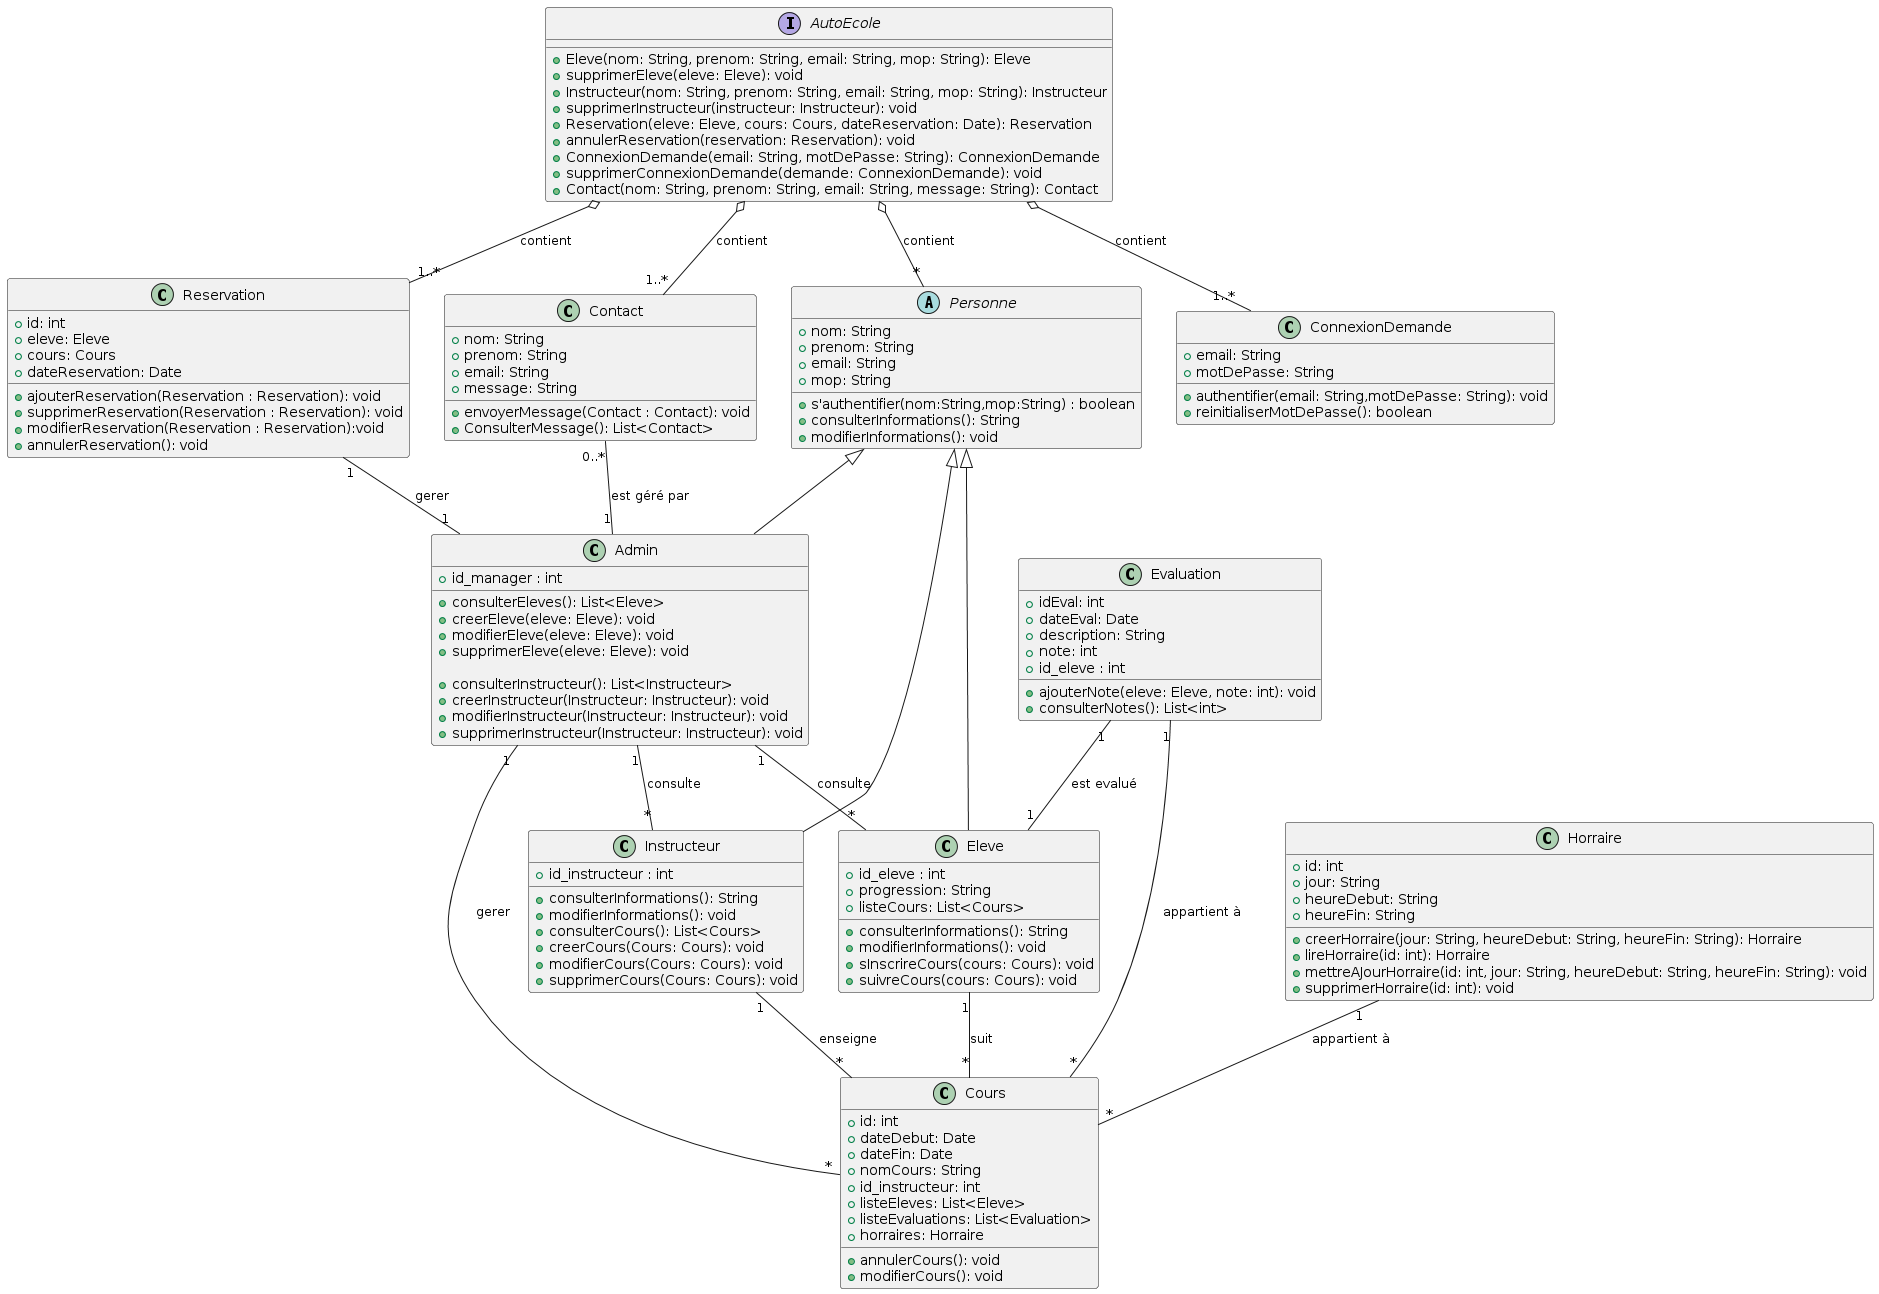

The diagram above was rendered by PlantUML. Its source (embedded in the PNG):
@startuml
abstract class Personne {
    + nom: String
    + prenom: String
    + email: String
    + mop: String
  
    + s'authentifier(nom:String,mop:String) : boolean 
    + consulterInformations(): String
    + modifierInformations(): void
}

class Instructeur {
    + id_instructeur : int

    + consulterInformations(): String
    + modifierInformations(): void
     + consulterCours(): List<Cours>
    + creerCours(Cours: Cours): void
    + modifierCours(Cours: Cours): void
    + supprimerCours(Cours: Cours): void
}

class Admin {
    + id_manager : int

    
    + consulterEleves(): List<Eleve>
    + creerEleve(eleve: Eleve): void
    + modifierEleve(eleve: Eleve): void
    + supprimerEleve(eleve: Eleve): void

    + consulterInstructeur(): List<Instructeur>
    + creerInstructeur(Instructeur: Instructeur): void
    + modifierInstructeur(Instructeur: Instructeur): void
    + supprimerInstructeur(Instructeur: Instructeur): void
}

class Eleve {
    + id_eleve : int
    + progression: String
    + listeCours: List<Cours>

    + consulterInformations(): String
    + modifierInformations(): void
    + sInscrireCours(cours: Cours): void
    + suivreCours(cours: Cours): void
}

class Cours {
    + id: int
    + dateDebut: Date
    + dateFin: Date
    + nomCours: String
    + id_instructeur: int
    + listeEleves: List<Eleve>
    + listeEvaluations: List<Evaluation>
    + horraires: Horraire

    + annulerCours(): void
    + modifierCours(): void
}

class Evaluation {
    + idEval: int
    + dateEval: Date
    + description: String
    + note: int
    + id_eleve : int

    + ajouterNote(eleve: Eleve, note: int): void
    + consulterNotes(): List<int>
}


class Reservation {
    + id: int
    + eleve: Eleve
    + cours: Cours
    + dateReservation: Date

    + ajouterReservation(Reservation : Reservation): void
    + supprimerReservation(Reservation : Reservation): void
    + modifierReservation(Reservation : Reservation):void
    + annulerReservation(): void
}

class ConnexionDemande {
    + email: String
    + motDePasse: String

    + authentifier(email: String,motDePasse: String): void
    + reinitialiserMotDePasse(): boolean
}

class Horraire {
    + id: int
    + jour: String
    + heureDebut: String
    + heureFin: String

    + creerHorraire(jour: String, heureDebut: String, heureFin: String): Horraire
    + lireHorraire(id: int): Horraire
    + mettreAJourHorraire(id: int, jour: String, heureDebut: String, heureFin: String): void
    + supprimerHorraire(id: int): void
}



class Contact{
    + nom: String
    + prenom: String
    + email: String
    + message: String

    + envoyerMessage(Contact : Contact): void
    + ConsulterMessage(): List<Contact>

}


interface AutoEcole {
    + Eleve(nom: String, prenom: String, email: String, mop: String): Eleve
    + supprimerEleve(eleve: Eleve): void
    + Instructeur(nom: String, prenom: String, email: String, mop: String): Instructeur
    + supprimerInstructeur(instructeur: Instructeur): void
    + Reservation(eleve: Eleve, cours: Cours, dateReservation: Date): Reservation
    + annulerReservation(reservation: Reservation): void
    + ConnexionDemande(email: String, motDePasse: String): ConnexionDemande
    + supprimerConnexionDemande(demande: ConnexionDemande): void
    + Contact(nom: String, prenom: String, email: String, message: String): Contact
}

Personne <|-- Instructeur
Personne <|-- Eleve
Personne <|-- Admin
Reservation "1" -- "1" Admin : "gerer"
Instructeur "1" -- "*" Cours : "enseigne"
Eleve "1" -- "*" Cours : "suit"
Admin "1" -- "*" Cours : "gerer"
Evaluation "1" -- "1" Eleve : "est evalué"
Evaluation "1" -- "*" Cours : "appartient à"
Admin "1" -- "*" Instructeur : "consulte"
Admin "1" -- "*" Eleve : "consulte"
Horraire "1" -- "*" Cours : "appartient à"
Contact "0..*" -- "1" Admin : "est géré par"

AutoEcole o-- "*" Personne : "contient"
AutoEcole o-- "1..*" Reservation : "contient"
AutoEcole o-- "1..*" ConnexionDemande : "contient"
AutoEcole o-- "1..*" Contact : "contient"
@enduml